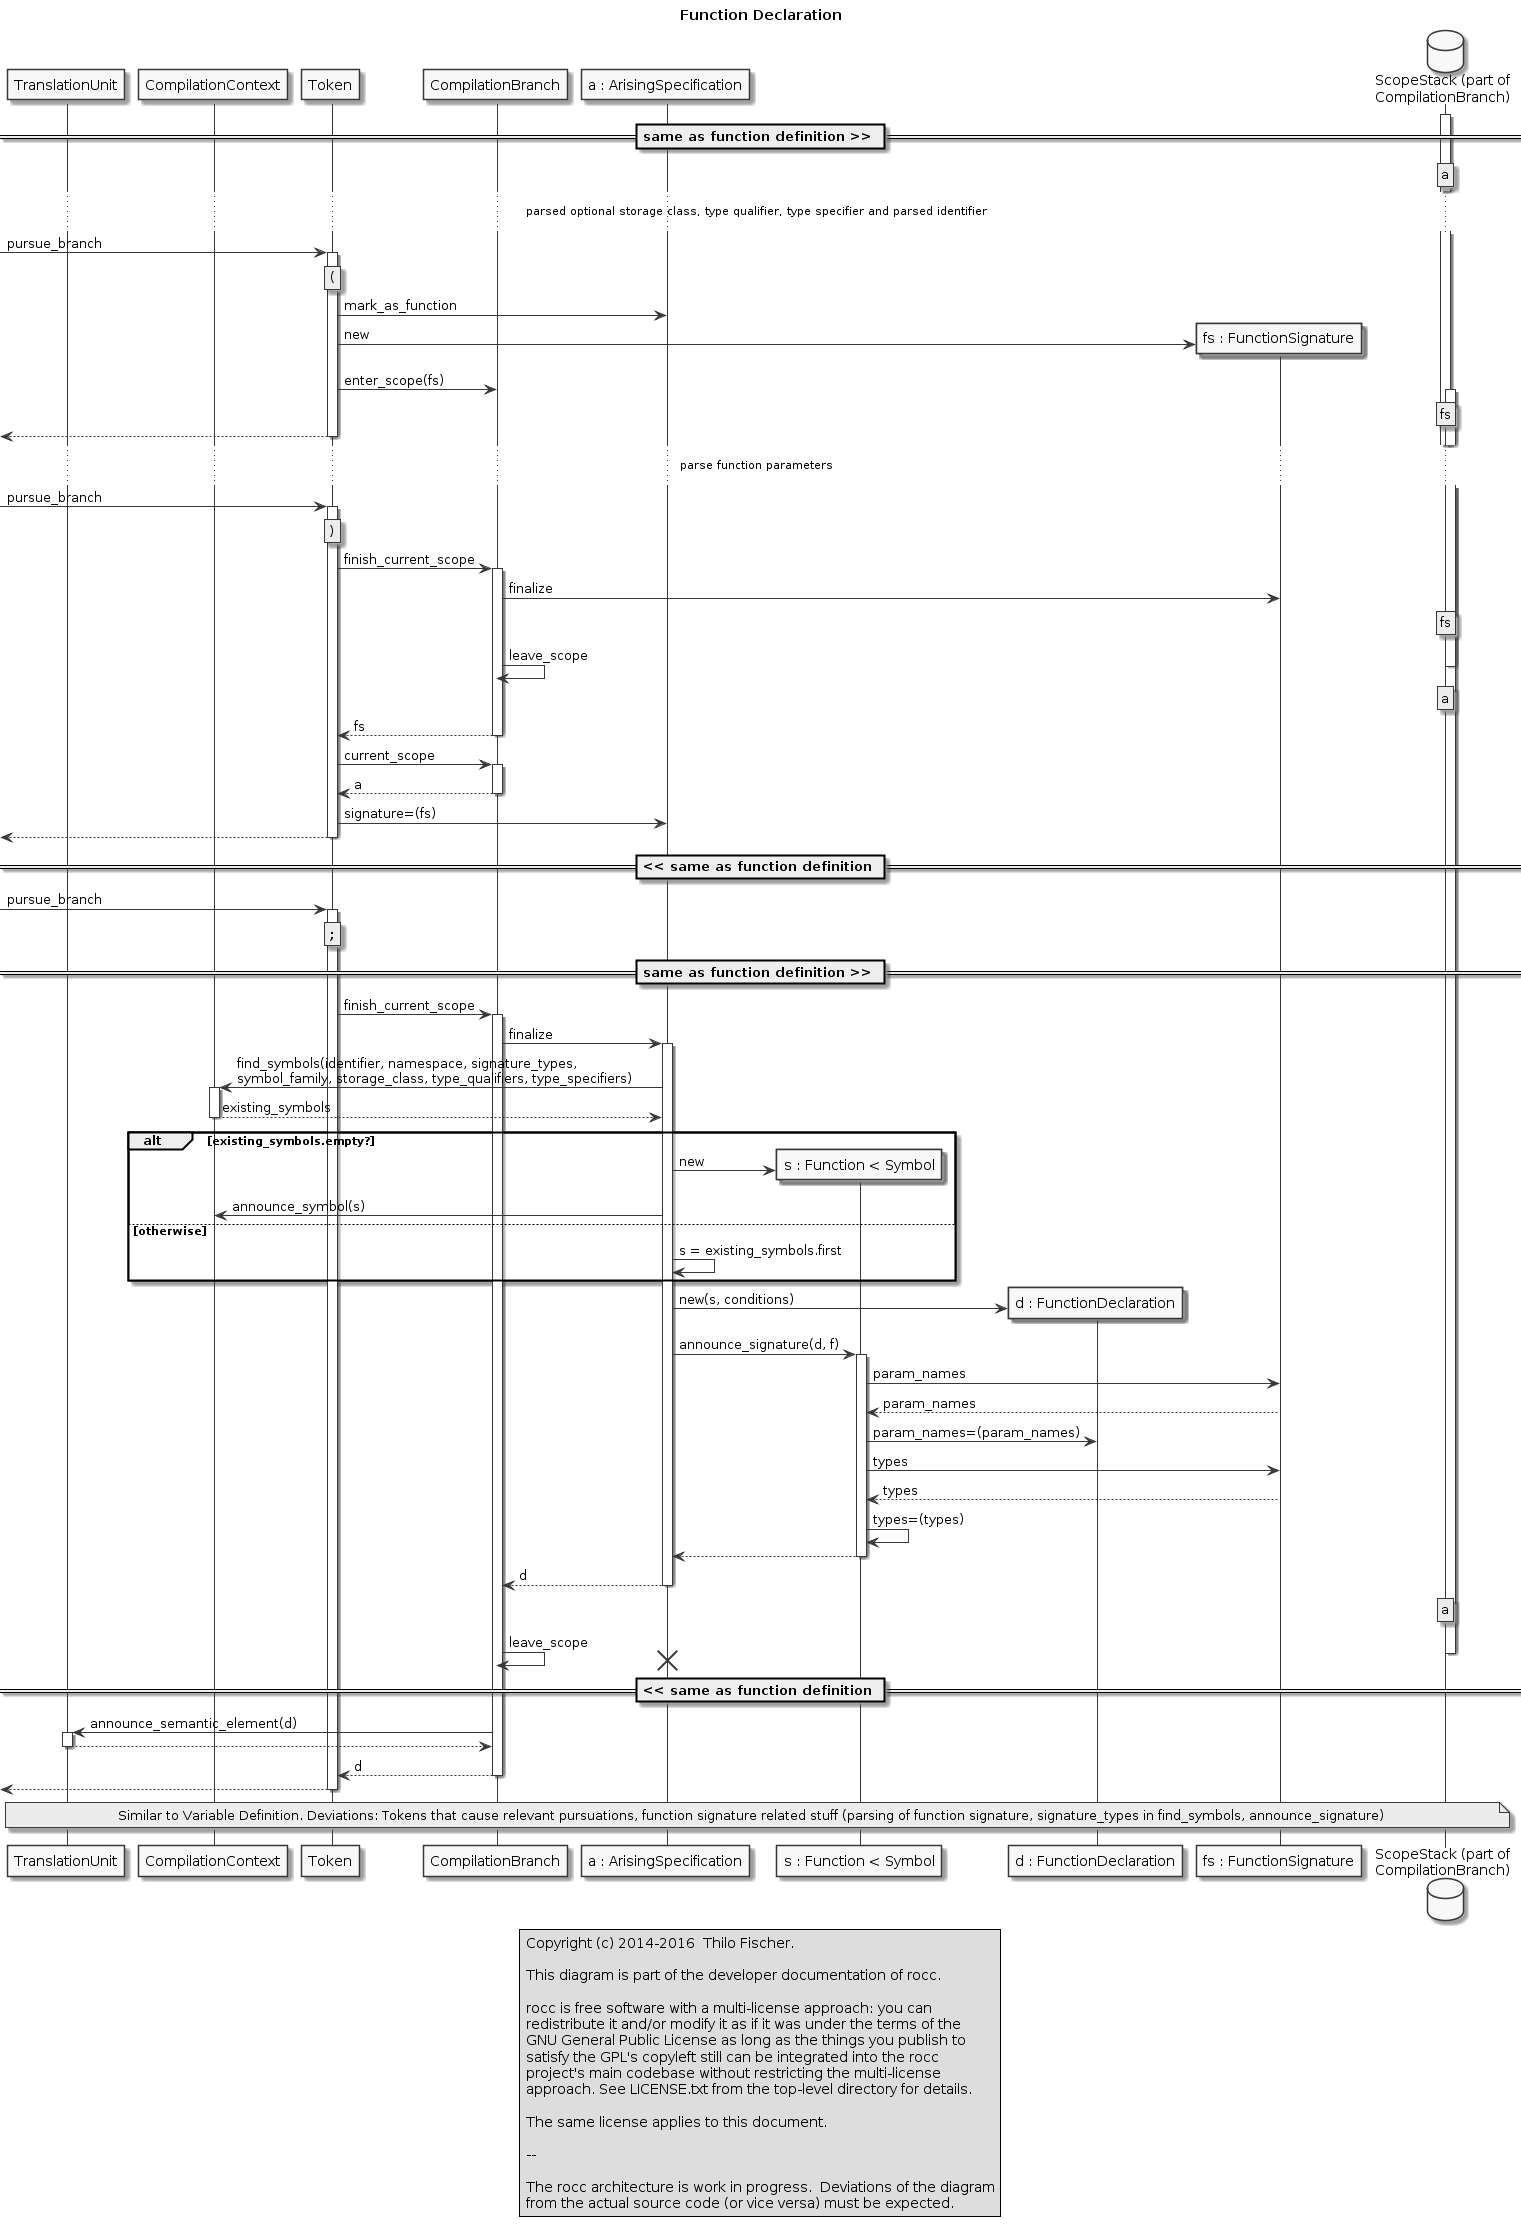

The diagram above was rendered by PlantUML. Its source (embedded in the PNG):
@startuml

legend center
  Copyright (c) 2014-2016  Thilo Fischer.
  
  This diagram is part of the developer documentation of rocc.
 
  rocc is free software with a multi-license approach: you can
  redistribute it and/or modify it as if it was under the terms of the
  GNU General Public License as long as the things you publish to
  satisfy the GPL's copyleft still can be integrated into the rocc
  project's main codebase without restricting the multi-license
  approach. See LICENSE.txt from the top-level directory for details.
 
  The same license applies to this document.

  --

  The rocc architecture is work in progress.  Deviations of the diagram
  from the actual source code (or vice versa) must be expected.
endlegend

skinparam monochrome true

title Function Declaration

participant TranslationUnit
participant CompilationContext
participant Token
participant CompilationBranch
participant "a : ArisingSpecification" as ArisingSpecification
participant "s : Function < Symbol" as Symbol
participant "d : FunctionDeclaration" as Declaration
participant "fs : FunctionSignature" as FunctionSignature
database "ScopeStack (part of\nCompilationBranch)" as ScopeStack

== same as function definition >> ==

activate ScopeStack
rnote over ScopeStack : a

... parsed optional storage class, type qualifier, type specifier and parsed identifier ...

[-> Token : pursue_branch
rnote over Token : ""(""
activate Token

'note over ArisingSpecification : CompilationBranch#\ncurrent_scope

'Token -> CompilationBranch : current_scope
'activate CompilationBranch
'Token <-- CompilationBranch : a
'deactivate CompilationBranch

Token -> ArisingSpecification : mark_as_function

create FunctionSignature
Token -> FunctionSignature : new
Token -> CompilationBranch : enter_scope(fs)
activate ScopeStack
rnote over ScopeStack : fs
'note over FunctionSignature : CompilationBranch#\ncurrent_scope

[<-- Token
deactivate Token

... parse function parameters ...

[-> Token : pursue_branch
rnote over Token : "")""
activate Token

Token -> CompilationBranch : finish_current_scope
activate CompilationBranch
'note over FunctionSignature : CompilationBranch#\ncurrent_scope
CompilationBranch -> FunctionSignature : finalize

rnote over ScopeStack : fs
CompilationBranch -> CompilationBranch : leave_scope
deactivate ScopeStack
'note over ArisingSpecification : CompilationBranch#\ncurrent_scope
rnote over ScopeStack : a

Token <-- CompilationBranch : fs
deactivate CompilationBranch

Token -> CompilationBranch : current_scope
activate CompilationBranch
Token <-- CompilationBranch : a
deactivate CompilationBranch

Token -> ArisingSpecification : signature=(fs)

[<-- Token
deactivate Token

== << same as function definition ==

[-> Token : pursue_branch

'rnote over Token : "";"" or "",""
rnote over Token : "";""

activate Token

== same as function definition >> ==

Token -> CompilationBranch : finish_current_scope
activate CompilationBranch

CompilationBranch -> ArisingSpecification : finalize
activate ArisingSpecification

ArisingSpecification -> CompilationContext : find_symbols(identifier, namespace, signature_types,\nsymbol_family, storage_class, type_qualifiers, type_specifiers)
activate CompilationContext
ArisingSpecification <-- CompilationContext : existing_symbols
deactivate CompilationContext

alt existing_symbols.empty?

  create Symbol
  ArisingSpecification -> Symbol : new

  ArisingSpecification -> CompilationContext : announce_symbol(s)
  'activate CompilationContext
  'CompilationBranch <-- CompilationContext : symbol
  'deactivate CompilationContext

else otherwise

  ArisingSpecification -> ArisingSpecification : s = existing_symbols.first
  
end ' alt existing_symbols.empty?

create Declaration
ArisingSpecification -> Declaration : new(s, conditions)

ArisingSpecification -> Symbol : announce_signature(d, f)
activate Symbol
Symbol -> FunctionSignature : param_names
Symbol <-- FunctionSignature : param_names
Symbol -> Declaration : param_names=(param_names)
Symbol -> FunctionSignature : types
Symbol <-- FunctionSignature : types
Symbol -> Symbol : types=(types)
ArisingSpecification <-- Symbol
deactivate Symbol

CompilationBranch <-- ArisingSpecification : d
deactivate ArisingSpecification

rnote over ScopeStack : a
CompilationBranch -> CompilationBranch : leave_scope
deactivate ScopeStack
destroy ArisingSpecification

== << same as function definition ==

CompilationBranch -> TranslationUnit : announce_semantic_element(d)
activate TranslationUnit
CompilationBranch <-- TranslationUnit
deactivate TranslationUnit

Token <-- CompilationBranch : d
deactivate CompilationBranch

[<-- Token
deactivate Token

note over TranslationUnit, ScopeStack
  Similar to Variable Definition. Deviations: Tokens that cause relevant pursuations, function signature related stuff (parsing of function signature, signature_types in find_symbols, announce_signature)
end note

@enduml